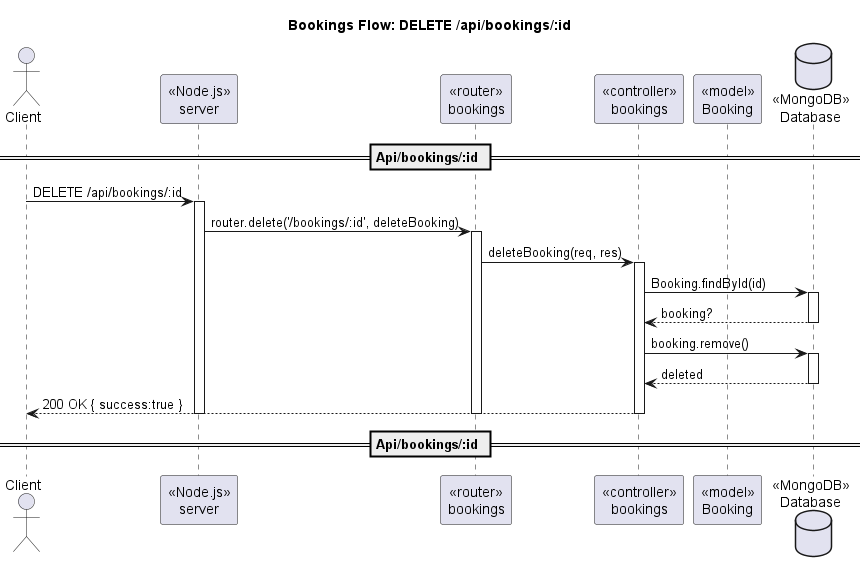

The diagram above was rendered by PlantUML. Its source (embedded in the PNG):
@startuml
title Bookings Flow: DELETE /api/bookings/:id
actor Client
participant "«Node.js»\nserver" as Server
participant "«router»\nbookings" as Router
participant "«controller»\nbookings" as Ctrl
participant "«model»\nBooking" as BookingModel
database "«MongoDB»\nDatabase" as DB

== Api/bookings/:id ==
Client -> Server : DELETE /api/bookings/:id
activate Server
Server -> Router : router.delete('/bookings/:id', deleteBooking)
activate Router
Router -> Ctrl : deleteBooking(req, res)
activate Ctrl
Ctrl -> DB : Booking.findById(id)
activate DB
DB --> Ctrl : booking?
deactivate DB
Ctrl -> DB : booking.remove()
activate DB
DB --> Ctrl : deleted
deactivate DB
Ctrl --> Client : 200 OK { success:true }
deactivate Ctrl
deactivate Router
deactivate Server
== Api/bookings/:id ==
@enduml